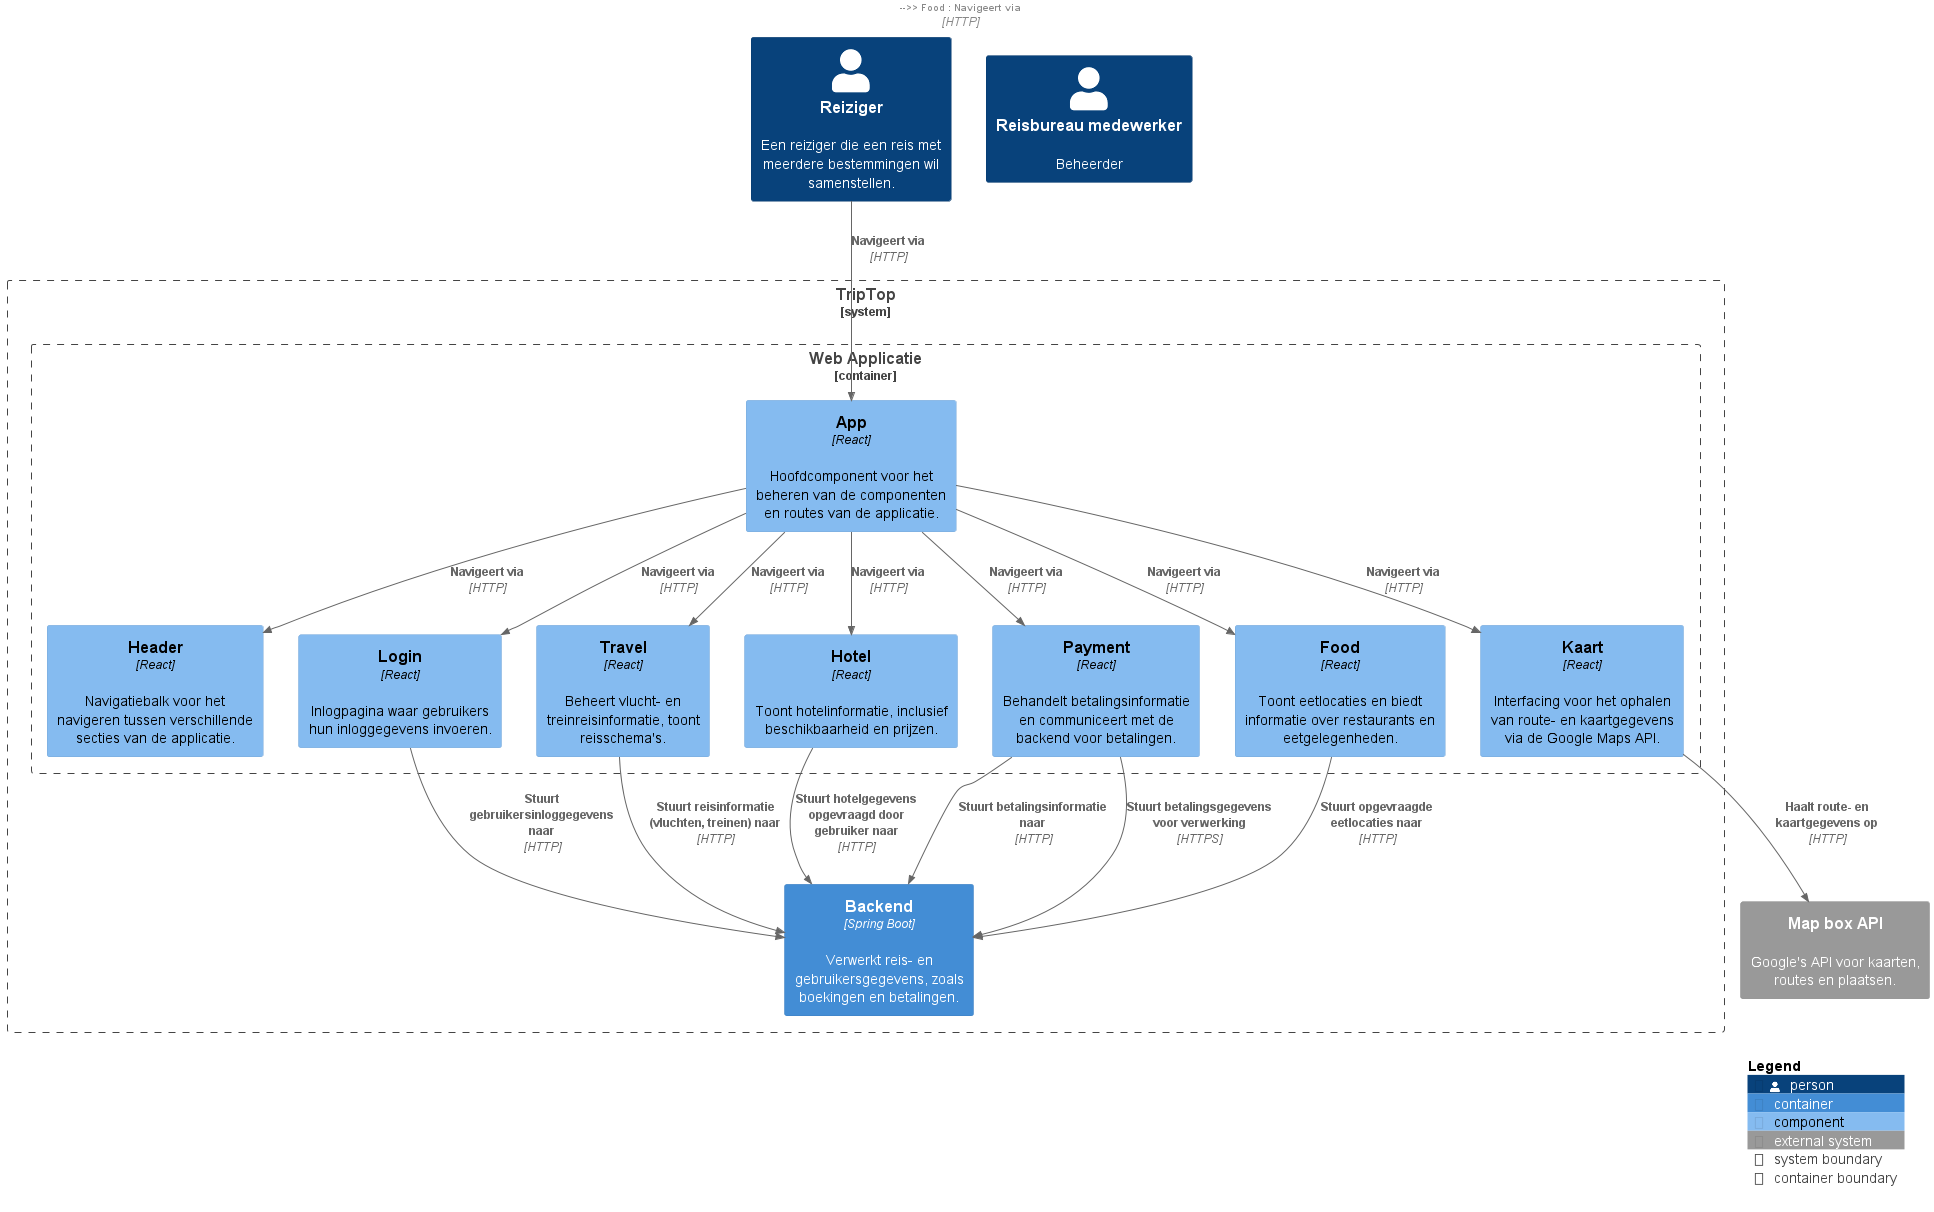

The diagram above was rendered by PlantUML. Its source (embedded in the PNG):
@startuml
!include https://raw.githubusercontent.com/plantuml-stdlib/C4-PlantUML/master/C4_Component.puml

LAYOUT_WITH_LEGEND()

top to bottom direction

Person(traveller, "Reiziger", "Een reiziger die een reis met meerdere bestemmingen wil samenstellen.")
Person(admin, "Reisbureau medewerker", "Beheerder")

System_Boundary(TripTop, "TripTop", "Systeem voor het samenstellen van reizen.") {
    Container_Boundary(Web_App, "Web Applicatie") {
        Component(App, "App", "React", "Hoofdcomponent voor het beheren van de componenten en routes van de applicatie.")
        Component(Header, "Header", "React", "Navigatiebalk voor het navigeren tussen verschillende secties van de applicatie.")
        Component(Login, "Login", "React", "Inlogpagina waar gebruikers hun inloggegevens invoeren.")
        Component(Kaart, "Kaart", "React", "Interfacing voor het ophalen van route- en kaartgegevens via de Google Maps API.")
        Component(Travel, "Travel", "React", "Beheert vlucht- en treinreisinformatie, toont reisschema's.")
        Component(Hotel, "Hotel", "React", "Toont hotelinformatie, inclusief beschikbaarheid en prijzen.")
        Component(Payment, "Payment", "React", "Behandelt betalingsinformatie en communiceert met de backend voor betalingen.")
        Component(Food, "Food", "React", "Toont eetlocaties en biedt informatie over restaurants en eetgelegenheden.")
    }

    Container(Backend, "Backend", "Spring Boot", "Verwerkt reis- en gebruikersgegevens, zoals boekingen en betalingen.")
}

System_Ext(MapBoxAPI, "Map box API", "Google's API voor kaarten, routes en plaatsen.", $link="https://developers.google.com/maps")

Rel(traveller, App, "Navigeert via", "HTTP")
Rel(App, Header, "Navigeert via", "HTTP")
Rel(Header, Login, "Navigeert via", "HTTP")
Rel(Header, Kaart, "Navigeert via", "HTTP")
Rel(Header, Travel, "Navigeert via", "HTTP")
Rel(Header, Hotel, "Navigeert via", "HTTP")
Rel(Header, Payment, "Navigeert via", "HTTP")
Rel(Header, Food, "Navigeert via", "HTTP")
Rel(App, Login, "Navigeert via", "HTTP")
Rel(App, Kaart, "Navigeert via", "HTTP")
Rel(App, Travel, "Navigeert via", "HTTP")
Rel(App, Hotel, "Navigeert via", "HTTP")
Rel(App, Payment, "Navigeert via", "HTTP")
Rel(App, Food, "Navigeert via", "HTTP")

Rel(Login, Backend, "Stuurt gebruikersinloggegevens naar", "HTTP")
Rel(Hotel, Backend, "Stuurt hotelgegevens opgevraagd door gebruiker naar", "HTTP")
Rel(Payment, Backend, "Stuurt betalingsinformatie naar", "HTTP")
Rel(Travel, Backend, "Stuurt reisinformatie (vluchten, treinen) naar", "HTTP")
Rel(Food, Backend, "Stuurt opgevraagde eetlocaties naar", "HTTP")

Rel(Kaart, MapBoxAPI, "Haalt route- en kaartgegevens op", "HTTP")
Rel(Payment, Backend, "Stuurt betalingsgegevens voor verwerking", "HTTPS")

SHOW_LEGEND(TRUE)
@enduml